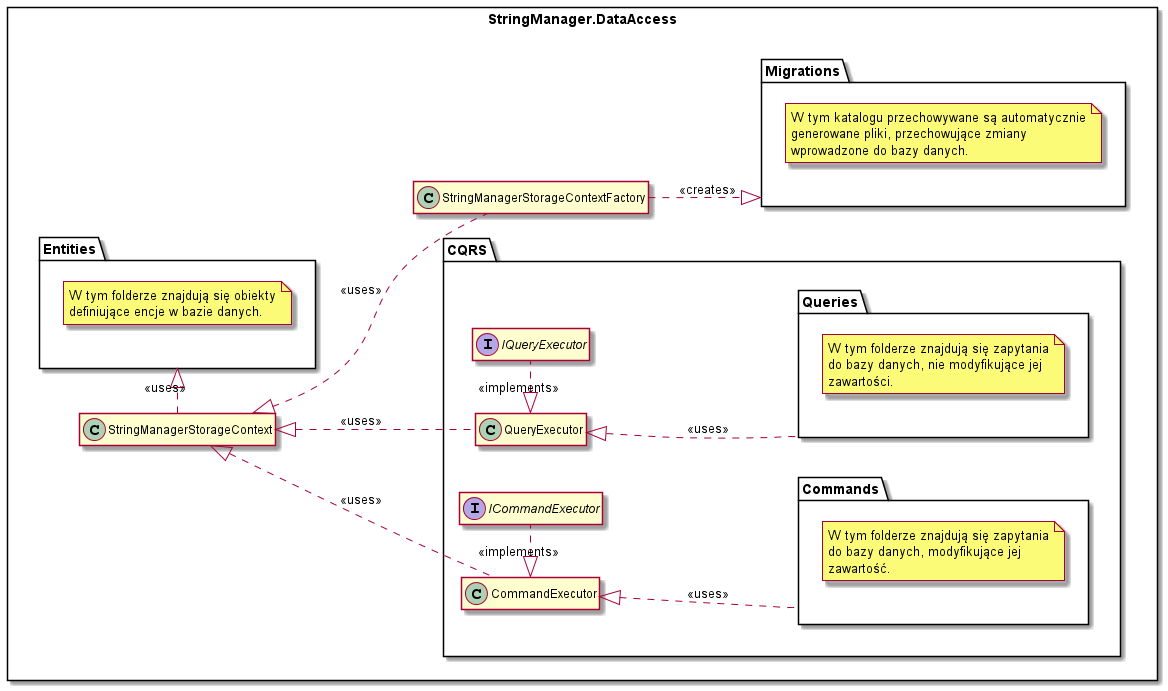

The diagram above was rendered by PlantUML. Its source (embedded in the PNG):
@startuml

allowmixing
left to right direction

package StringManager.DataAccess <<Rectangle>>
{
    package CQRS
    {

        package Commands
        {
            note as CommandsNote
                W tym folderze znajdują się zapytania
                do bazy danych, modyfikujące jej
                zawartość.
            end note
        }

        package Queries
        {
            note as QueriesNote
                W tym folderze znajdują się zapytania
                do bazy danych, nie modyfikujące jej
                zawartości.
            end note
        }

        CommandExecutor <|.. Commands : <<uses>>
        CommandExecutor <|. ICommandExecutor : <<implements>>

        class CommandExecutor
        hide CommandExecutor methods
        hide CommandExecutor fields

        interface ICommandExecutor
        hide ICommandExecutor methods
        hide ICommandExecutor fields

        QueryExecutor <|.. Queries : <<uses>>
        QueryExecutor <|. IQueryExecutor : <<implements>>

        class QueryExecutor 
        hide QueryExecutor methods
        hide QueryExecutor fields

        interface IQueryExecutor
        hide IQueryExecutor methods
        hide IQueryExecutor fields
    }

    package Entities
    {
        note as EntitiesNote
            W tym folderze znajdują się obiekty
            definiujące encje w bazie danych.
        end note
    }
    package Migrations
    {
        note as MigrationsNote
            W tym katalogu przechowywane są automatycznie
            generowane pliki, przechowujące zmiany
            wprowadzone do bazy danych.
        end note
    }

    class StringManagerStorageContext
    hide StringManagerStorageContext methods
    hide StringManagerStorageContext fields
    
    class StringManagerStorageContextFactory
    hide StringManagerStorageContextFactory methods
    hide StringManagerStorageContextFactory fields

    StringManagerStorageContext <|.. StringManagerStorageContextFactory : <<uses>>
    StringManagerStorageContext .|> Entities : <<uses>>
    StringManagerStorageContextFactory ..|> Migrations : <<creates>>

    StringManagerStorageContext <|.. CommandExecutor : <<uses>>
    StringManagerStorageContext <|.. QueryExecutor : <<uses>>

@enduml